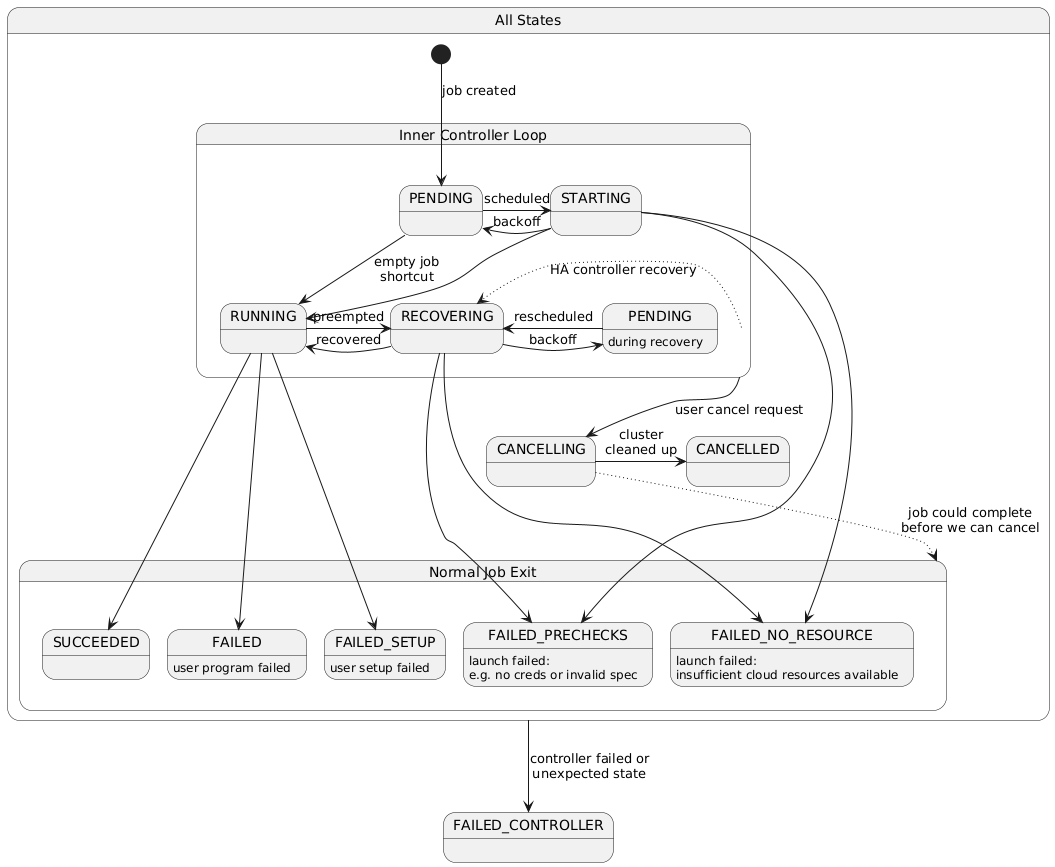

The diagram above was rendered by PlantUML. Its source (embedded in the PNG):
@startuml
state "All States" as AllStates {
    state "Inner Controller Loop" as InnerLoop {
        PENDING -> STARTING : scheduled
        STARTING -> PENDING : backoff
        STARTING --> RUNNING
        PENDING --> RUNNING : empty job\nshortcut
        RUNNING -> RECOVERING : preempted
        state "PENDING" as PENDING_RECOVERY : during recovery
        RECOVERING -> PENDING_RECOVERY : backoff
        PENDING_RECOVERY -left> RECOVERING : rescheduled
        RECOVERING -> RUNNING : recovered
    }

    [*] --> PENDING: job created

    state "Normal Job Exit" as Terminal {
        state FAILED_NO_RESOURCE : launch failed:\ninsufficient cloud resources available
        state FAILED_PRECHECKS : launch failed:\ne.g. no creds or invalid spec
        state SUCCEEDED
        state FAILED : user program failed
        state FAILED_SETUP : user setup failed
        STARTING --> FAILED_NO_RESOURCE
        RECOVERING --> FAILED_NO_RESOURCE
        STARTING --> FAILED_PRECHECKS
        RECOVERING --> FAILED_PRECHECKS
        RUNNING --> SUCCEEDED
        RUNNING --> FAILED
        RUNNING --> FAILED_SETUP
    }

    InnerLoop --> CANCELLING : user cancel request
    InnerLoop -[dotted]> RECOVERING : HA controller recovery
    CANCELLING -> CANCELLED : cluster\ncleaned up
    CANCELLING -[dotted]-> Terminal: job could complete\nbefore we can cancel
}

AllStates --> FAILED_CONTROLLER : controller failed or\nunexpected state
@enduml